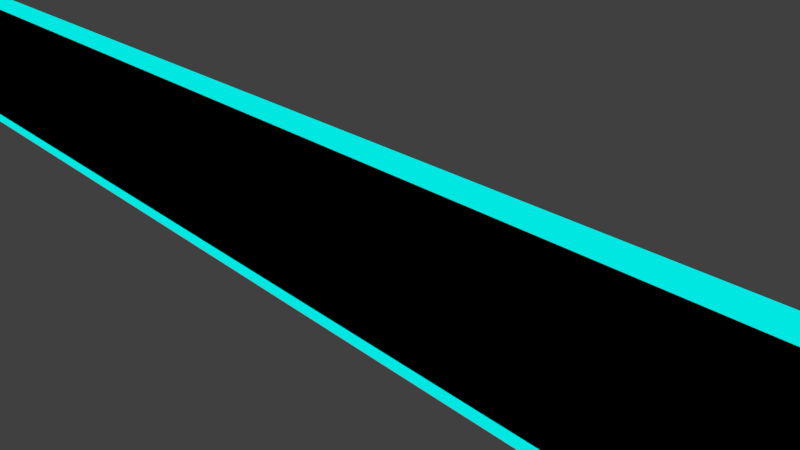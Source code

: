# Source: glowingWall.blend  (saved by Blender 2.78.0; exported with 4.5.12 LTS)
import bpy
from mathutils import Matrix  # noqa: F401  (used for matrix-valued properties, if any)

bpy.ops.wm.read_factory_settings(use_empty=True)
scene = bpy.context.scene
scene.name = 'Scene'

# ---- collections
col_collection_1 = bpy.data.collections.new('Collection 1'); scene.collection.children.link(col_collection_1)

# ---- materials (node trees are filled in below, after node groups)
mat_innerwall = bpy.data.materials.new('InnerWall')
mat_innerwall.alpha_threshold = 0.0
mat_innerwall.roughness = 0.5
mat_innerwall.line_color = (0.0, 0.0, 0.0, 1.0)
mat_edges = bpy.data.materials.new('Edges')
mat_edges.alpha_threshold = 0.0
mat_edges.roughness = 0.5

# ---- material node trees
mat_innerwall.use_nodes = True; mat_innerwall.node_tree.nodes.clear()
_N = mat_innerwall.node_tree.nodes; _L = mat_innerwall.node_tree.links
n0 = _N.new('ShaderNodeOutputMaterial'); n0.name = 'Material Output'; n0.location = (300, 300)
n1 = _N.new('ShaderNodeBsdfDiffuse'); n1.name = 'Diffuse BSDF'; n1.location = (10, 300)
n1.inputs[0].default_value = (0.0, 0.0, 0.0, 1.0)
_L.new(n1.outputs[0], n0.inputs[0])
n0.is_active_output = True
mat_edges.use_nodes = True; mat_edges.node_tree.nodes.clear()
_N = mat_edges.node_tree.nodes; _L = mat_edges.node_tree.links
n0 = _N.new('ShaderNodeOutputMaterial'); n0.name = 'Material Output'; n0.location = (360, 300)
n1 = _N.new('ShaderNodeEmission'); n1.name = 'Emission'; n1.location = (161, 314)
n1.inputs[0].default_value = (0.0, 0.8, 0.761, 1.0)
_L.new(n1.outputs[0], n0.inputs[0])
n0.is_active_output = True

# ---- world
world_world = bpy.data.worlds.new('World'); scene.world = world_world
world_world.color = (0.05088, 0.05088, 0.05088)
world_world.use_sun_shadow = False
world_world.sun_shadow_jitter_overblur = 0.0
world_world.cycles.sampling_method = 'MANUAL'

# ---- cameras
cam_camera = bpy.data.cameras.new('Camera')
cam_camera.clip_end = 100.0
cam_camera.lens = 35.0
cam_camera.sensor_width = 32.0
cam_camera.sensor_height = 18.0
cam_camera.ortho_scale = 7.314
cam_camera.dof.focus_distance = 0.0

# ---- lights
light_lamp = bpy.data.lights.new('Lamp', 'POINT')
light_lamp.transmission_factor = 0.0
light_lamp.cutoff_distance = 30.0
light_lamp.energy = 100.0
light_lamp.shadow_buffer_clip_start = 1.001
light_lamp.shadow_soft_size = 0.1
light_lamp.shadow_maximum_resolution = 0.006
light_lamp.use_absolute_resolution = True

# ---- meshes
me_cube = bpy.data.meshes.new('Cube')
me_cube.from_pydata([(9.8, 0.1, -1.3), (9.8, -0.1, -1.3), (-9.8, -0.1, -1.3), (-9.8, 0.1, -1.3), (9.8, 0.1, 1.3), (9.8, -0.1, 1.3), (-9.8, -0.1, 1.3), (-9.8, 0.1, 1.3), (10.0, 0.1, -1.5), (-10.0, 0.1, -1.5), (10.0, 0.1, 1.5), (10.0, -0.1, -1.5), (-10.0, -0.1, -1.5), (10.0, -0.1, 1.5), (-10.0, -0.1, 1.5), (-10.0, 0.1, 1.5)], [], [(8, 11, 12, 9), (10, 15, 14, 13), (8, 10, 13, 11), (1, 5, 6, 2), (12, 14, 15, 9), (4, 0, 3, 7), (3, 0, 8, 9), (0, 4, 10, 8), (1, 2, 12, 11), (5, 1, 11, 13), (2, 6, 14, 12), (7, 3, 9, 15), (4, 7, 15, 10), (6, 5, 13, 14)])
me_cube.polygons.foreach_set('material_index', [1, 1, 1, 0, 1, 0, 1, 1, 1, 1, 1, 1, 1, 1])
me_cube.materials.append(mat_innerwall)
me_cube.materials.append(mat_edges)
me_cube.use_remesh_preserve_volume = False
me_cube.use_remesh_preserve_attributes = False
me_cube.use_mirror_vertex_groups = False
me_cube.update()

# ---- objects
ob_cube = bpy.data.objects.new('Cube', me_cube)
ob_lamp = bpy.data.objects.new('Lamp', light_lamp)
ob_camera = bpy.data.objects.new('Camera', cam_camera)

# ---- transforms, parenting, visibility, modifiers, constraints
ob_cube.location = (0.0, 0.0, 0.0)
ob_cube.scale = (1.5, 1.0, 1.0)
ob_cube.lock_rotations_4d = False
ob_cube.empty_display_type = 'ARROWS'
ob_cube.lineart.crease_threshold = 0.0
ob_lamp.location = (4.076, 1.005, 5.904)
ob_lamp.rotation_euler = (0.6503, 0.05522, 1.866)
ob_lamp.lock_rotations_4d = False
ob_lamp.empty_display_type = 'ARROWS'
ob_lamp.color = (0.0, 0.0, 0.0, 0.0)
ob_lamp.lineart.crease_threshold = 0.0
ob_camera.location = (7.481, -6.508, 5.344)
ob_camera.rotation_euler = (1.109, 0.0, 0.8149)
ob_camera.lock_rotations_4d = False
ob_camera.empty_display_type = 'ARROWS'
ob_camera.color = (0.0, 0.0, 0.0, 0.0)
ob_camera.display_type = 'WIRE'
ob_camera.lineart.crease_threshold = 0.0

# ---- collection membership
col_collection_1.objects.link(ob_cube)
col_collection_1.objects.link(ob_lamp)
col_collection_1.objects.link(ob_camera)

# ---- scene / render settings (as saved in the file)
scene.camera = ob_camera
scene.frame_start = 1; scene.frame_end = 250; scene.frame_set(1)
scene.render.engine = 'CYCLES'
scene.render.resolution_percentage = 50
scene.render.dither_intensity = 0.0
scene.cycles.use_denoising = False
scene.cycles.samples = 128
scene.cycles.sampling_pattern = 'TABULATED_SOBOL'
scene.cycles.light_sampling_threshold = 0.0
scene.cycles.use_adaptive_sampling = False
scene.cycles.use_light_tree = False
scene.cycles.blur_glossy = 0.0
scene.cycles.sample_clamp_indirect = 0.0
scene.view_settings.view_transform = 'Standard'
bpy.context.view_layer.update()
